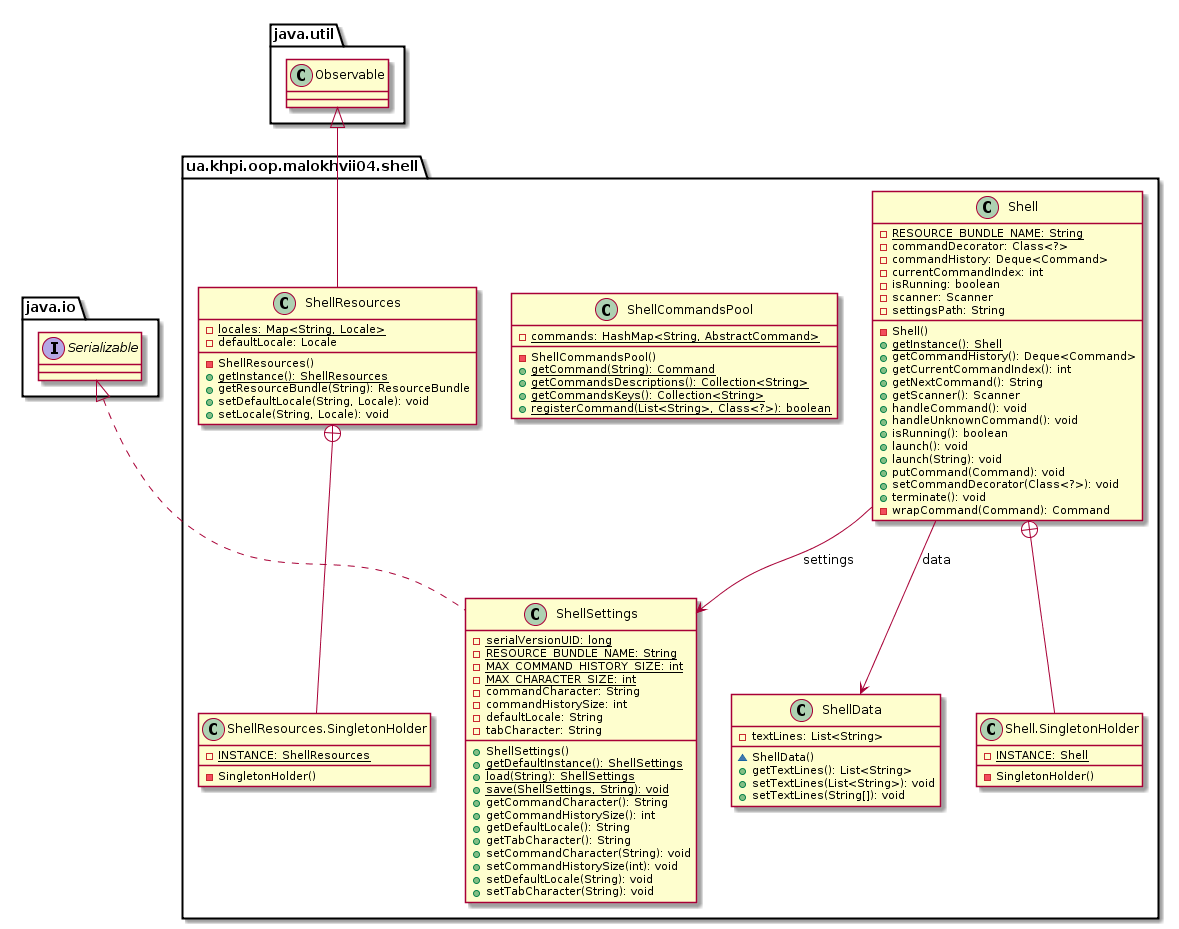

The diagram above was rendered by PlantUML. Its source (embedded in the PNG):
@startuml

    namespace ua.khpi.oop.malokhvii04.shell {

        class Shell {
            {static} -RESOURCE_BUNDLE_NAME: String
            -commandDecorator: Class<?>
            -commandHistory: Deque<Command>
            -currentCommandIndex: int
            -isRunning: boolean
            -scanner: Scanner
            -settingsPath: String
            -Shell()
            {static} +getInstance(): Shell
            +getCommandHistory(): Deque<Command>
            +getCurrentCommandIndex(): int
            +getNextCommand(): String
            +getScanner(): Scanner
            +handleCommand(): void
            +handleUnknownCommand(): void
            +isRunning(): boolean
            +launch(): void
            +launch(String): void
            +putCommand(Command): void
            +setCommandDecorator(Class<?>): void
            +terminate(): void
            -wrapCommand(Command): Command
        }

        class ua.khpi.oop.malokhvii04.shell.Shell.SingletonHolder {
            {static} -INSTANCE: Shell
            -SingletonHolder()
        }

        class ShellSettings {
            {static} -serialVersionUID: long
            {static} -RESOURCE_BUNDLE_NAME: String
            {static} -MAX_COMMAND_HISTORY_SIZE: int
            {static} -MAX_CHARACTER_SIZE: int
            -commandCharacter: String
            -commandHistorySize: int
            -defaultLocale: String
            -tabCharacter: String
            +ShellSettings()
            {static} +getDefaultInstance(): ShellSettings
            {static} +load(String): ShellSettings
            {static} +save(ShellSettings, String): void
            +getCommandCharacter(): String
            +getCommandHistorySize(): int
            +getDefaultLocale(): String
            +getTabCharacter(): String
            +setCommandCharacter(String): void
            +setCommandHistorySize(int): void
            +setDefaultLocale(String): void
            +setTabCharacter(String): void
        }

        class ShellCommandsPool {
            {static} -commands: HashMap<String, AbstractCommand>
            -ShellCommandsPool()
            {static} +getCommand(String): Command
            {static} +getCommandsDescriptions(): Collection<String>
            {static} +getCommandsKeys(): Collection<String>
            {static} +registerCommand(List<String>, Class<?>): boolean
        }

        class ShellResources {
            {static} -locales: Map<String, Locale>
            -defaultLocale: Locale
            -ShellResources()
            {static} +getInstance(): ShellResources
            +getResourceBundle(String): ResourceBundle
            +setDefaultLocale(String, Locale): void
            +setLocale(String, Locale): void
        }

        class ua.khpi.oop.malokhvii04.shell.ShellResources.SingletonHolder {
            {static} -INSTANCE: ShellResources
            -SingletonHolder()
        }

        class ShellData {
            -textLines: List<String>
            ~ShellData()
            +getTextLines(): List<String>
            +setTextLines(List<String>): void
            +setTextLines(String[]): void
        }

        Shell +-- ua.khpi.oop.malokhvii04.shell.Shell.SingletonHolder

        interface java.io.Serializable
        java.io.Serializable <|.. ShellSettings

        class java.util.Observable
        java.util.Observable <|-- ShellResources

        ShellResources +-- ua.khpi.oop.malokhvii04.shell.ShellResources.SingletonHolder

        Shell --> ShellData: data

        Shell --> ShellSettings: settings

    }

@enduml